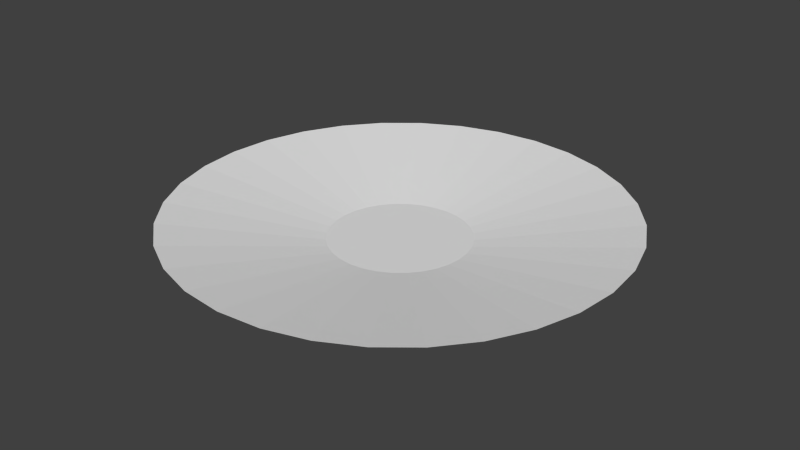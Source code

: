 # Source: RoundCam.blend  (saved by Blender 2.78.0; exported with 4.5.12 LTS)
import bpy
from mathutils import Matrix  # noqa: F401  (used for matrix-valued properties, if any)

bpy.ops.wm.read_factory_settings(use_empty=True)
scene = bpy.context.scene
scene.name = 'Scene'

# ---- collections
col_collection_1 = bpy.data.collections.new('Collection 1'); scene.collection.children.link(col_collection_1)

# ---- materials (node trees are filled in below, after node groups)
mat_material = bpy.data.materials.new('Material')
mat_material.alpha_threshold = 0.0
mat_material.use_transparent_shadow = False
mat_material.roughness = 0.5
mat_material.line_color = (0.0, 0.0, 0.0, 1.0)

# ---- material node trees

# ---- world
world_world = bpy.data.worlds.new('World'); scene.world = world_world
world_world.color = (0.05088, 0.05088, 0.05088)
world_world.use_sun_shadow = False
world_world.sun_shadow_jitter_overblur = 0.0
world_world.cycles.sampling_method = 'NONE'
world_world.cycles.sample_map_resolution = 256

# ---- meshes
me_cube_001 = bpy.data.meshes.new('Cube.001')
me_cube_001.from_pydata([(-3.636e-07, 2.891, -0.1155), (0.5641, 2.836, -0.1155), (1.106, 2.671, -0.1155), (1.606, 2.404, -0.1155), (2.044, 2.044, -0.1155), (2.404, 1.606, -0.1155), (2.671, 1.106, -0.1155), (2.836, 0.5641, -0.1155), (2.891, -5.249e-07, -0.1155), (2.836, -0.5641, -0.1155), (2.671, -1.106, -0.1155), (2.404, -1.606, -0.1155), (2.044, -2.044, -0.1155), (1.606, -2.404, -0.1155), (1.106, -2.671, -0.1155), (0.5641, -2.836, -0.1155), (-1.306e-06, -2.891, -0.1155), (-0.5641, -2.836, -0.1155), (-1.106, -2.671, -0.1155), (-1.606, -2.404, -0.1155), (-2.044, -2.044, -0.1155), (-2.404, -1.606, -0.1155), (-2.671, -1.106, -0.1155), (-2.836, -0.5641, -0.1155), (-2.891, 2.049e-06, -0.1155), (-2.836, 0.5641, -0.1155), (-2.671, 1.106, -0.1155), (-2.404, 1.606, -0.1155), (-2.044, 2.044, -0.1155), (-1.606, 2.404, -0.1155), (-1.106, 2.671, -0.1155), (-0.5641, 2.836, -0.1155)], [], [(1, 0, 31, 30, 29, 28, 27, 26, 25, 24, 23, 22, 21, 20, 19, 18, 17, 16, 15, 14, 13, 12, 11, 10, 9, 8, 7, 6, 5, 4, 3, 2)])
_uv = me_cube_001.uv_layers.new(name='UVMap')
_uv.uv.foreach_set('vector', [0.6322, 0.9359, 0.5447, 0.9534, 0.4553, 0.9534, 0.3678, 0.9359, 0.2853, 0.9018, 0.211, 0.8521, 0.1479, 0.789, 0.09824, 0.7147, 0.06407, 0.6322, 0.04665, 0.5447, 0.04665, 0.4554, 0.06407, 0.3678, 0.09824, 0.2853, 0.1479, 0.211, 0.211, 0.1479, 0.2853, 0.09824, 0.3678, 0.06407, 0.4553, 0.04665, 0.5447, 0.04665, 0.6322, 0.06407, 0.7147, 0.09824, 0.789, 0.1479, 0.8521, 0.211, 0.9018, 0.2853, 0.9359, 0.3678, 0.9534, 0.4553, 0.9534, 0.5447, 0.9359, 0.6322, 0.9018, 0.7147, 0.8521, 0.789, 0.789, 0.8521, 0.7147, 0.9018])
me_cube_001.materials.append(mat_material)
me_cube_001.use_remesh_preserve_volume = False
me_cube_001.use_remesh_preserve_attributes = False
me_cube_001.use_mirror_vertex_groups = False
me_cube_001.update()
me_cube = bpy.data.meshes.new('Cube')
me_cube.from_pydata([(-3.636e-07, 2.891, -0.1155), (0.5641, 2.836, -0.1155), (1.106, 2.671, -0.1155), (1.606, 2.404, -0.1155), (2.044, 2.044, -0.1155), (2.404, 1.606, -0.1155), (2.671, 1.106, -0.1155), (2.836, 0.5641, -0.1155), (2.891, -5.249e-07, -0.1155), (2.836, -0.5641, -0.1155), (2.671, -1.106, -0.1155), (2.404, -1.606, -0.1155), (2.044, -2.044, -0.1155), (1.606, -2.404, -0.1155), (1.106, -2.671, -0.1155), (0.5641, -2.836, -0.1155), (-1.306e-06, -2.891, -0.1155), (-0.5641, -2.836, -0.1155), (-1.106, -2.671, -0.1155), (-1.606, -2.404, -0.1155), (-2.044, -2.044, -0.1155), (-2.404, -1.606, -0.1155), (-2.671, -1.106, -0.1155), (-2.836, -0.5641, -0.1155), (-2.891, 2.049e-06, -0.1155), (-2.836, 0.5641, -0.1155), (-2.671, 1.106, -0.1155), (-2.404, 1.606, -0.1155), (-2.044, 2.044, -0.1155), (-1.606, 2.404, -0.1155), (-1.106, 2.671, -0.1155), (-0.5641, 2.836, -0.1155), (1.827, 9.185, 0.8845), (-6.975e-07, 9.365, 0.8845), (3.584, 8.652, 0.8845), (5.203, 7.787, 0.8845), (6.622, 6.622, 0.8845), (7.787, 5.203, 0.8845), (8.652, 3.584, 0.8845), (9.185, 1.827, 0.8845), (9.365, -2.123e-06, 0.8845), (9.185, -1.827, 0.8845), (8.652, -3.584, 0.8845), (7.787, -5.203, 0.8845), (6.622, -6.622, 0.8845), (5.203, -7.787, 0.8845), (3.584, -8.652, 0.8845), (1.827, -9.185, 0.8845), (-3.749e-06, -9.365, 0.8845), (-1.827, -9.185, 0.8845), (-3.584, -8.652, 0.8845), (-5.203, -7.787, 0.8845), (-6.622, -6.622, 0.8845), (-7.787, -5.203, 0.8845), (-8.652, -3.584, 0.8845), (-9.185, -1.827, 0.8845), (-9.365, 6.213e-06, 0.8845), (-9.185, 1.827, 0.8845), (-8.652, 3.584, 0.8845), (-7.787, 5.203, 0.8845), (-6.622, 6.622, 0.8845), (-5.203, 7.787, 0.8845), (-3.584, 8.652, 0.8845), (-1.827, 9.185, 0.8845)], [], [(5, 6, 38, 37), (19, 20, 52, 51), (6, 7, 39, 38), (20, 21, 53, 52), (7, 8, 40, 39), (21, 22, 54, 53), (8, 9, 41, 40), (22, 23, 55, 54), (9, 10, 42, 41), (23, 24, 56, 55), (10, 11, 43, 42), (24, 25, 57, 56), (11, 12, 44, 43), (25, 26, 58, 57), (12, 13, 45, 44), (26, 27, 59, 58), (13, 14, 46, 45), (0, 1, 32, 33), (27, 28, 60, 59), (14, 15, 47, 46), (1, 2, 34, 32), (28, 29, 61, 60), (15, 16, 48, 47), (2, 3, 35, 34), (29, 30, 62, 61), (16, 17, 49, 48), (3, 4, 36, 35), (30, 31, 63, 62), (17, 18, 50, 49), (4, 5, 37, 36), (31, 0, 33, 63), (18, 19, 51, 50)])
me_cube.materials.append(mat_material)
me_cube.use_remesh_preserve_volume = False
me_cube.use_remesh_preserve_attributes = False
me_cube.use_mirror_vertex_groups = False
me_cube.update()

# ---- objects
ob_roundcaminner = bpy.data.objects.new('RoundCamInner', me_cube_001)
ob_roundcamouter = bpy.data.objects.new('RoundCamOuter', me_cube)

# ---- transforms, parenting, visibility, modifiers, constraints
ob_roundcaminner.location = (0.0, 0.0, 1.986)
ob_roundcaminner.lock_rotations_4d = False
ob_roundcaminner.empty_display_type = 'ARROWS'
ob_roundcaminner.lineart.crease_threshold = 0.0
ob_roundcamouter.location = (0.0, 0.0, 1.986)
ob_roundcamouter.lock_rotations_4d = False
ob_roundcamouter.empty_display_type = 'ARROWS'
ob_roundcamouter.lineart.crease_threshold = 0.0

# ---- collection membership
col_collection_1.objects.link(ob_roundcaminner)
col_collection_1.objects.link(ob_roundcamouter)

# ---- scene / render settings (as saved in the file)
scene.frame_start = 1; scene.frame_end = 250; scene.frame_set(1)
scene.render.engine = 'BLENDER_EEVEE_NEXT'
scene.render.resolution_percentage = 50
scene.render.dither_intensity = 0.0
scene.cycles.use_denoising = False
scene.cycles.samples = 10
scene.cycles.sampling_pattern = 'TABULATED_SOBOL'
scene.cycles.light_sampling_threshold = 0.0
scene.cycles.use_adaptive_sampling = False
scene.cycles.use_light_tree = False
scene.cycles.blur_glossy = 0.0
scene.cycles.pixel_filter_type = 'GAUSSIAN'
scene.cycles.sample_clamp_indirect = 0.0
scene.view_settings.view_transform = 'Standard'
bpy.context.view_layer.update()

# ---- added for rendering (the .blend has no active camera and no usable light): camera, sun
cam_auto = bpy.data.cameras.new('AutoCamera')
cam_auto.lens = 50.0
cam_auto.sensor_width = 36.0
cam_auto.clip_end = 1000.0
ob_auto_camera = bpy.data.objects.new('AutoCamera', cam_auto)
scene.collection.objects.link(ob_auto_camera)
ob_auto_camera.location = (24.5255, -29.4306, 21.9906)
ob_auto_camera.rotation_euler = (1.09748, -7.21219e-08, 0.694738)
scene.camera = ob_auto_camera
light_auto_sun = bpy.data.lights.new('AutoSun', 'SUN')
light_auto_sun.energy = 3.0
light_auto_sun.angle = 0.0523599
ob_auto_sun = bpy.data.objects.new('AutoSun', light_auto_sun)
scene.collection.objects.link(ob_auto_sun)
ob_auto_sun.rotation_euler = (0.872665, 0.174533, 0.523599)
bpy.context.view_layer.update()
